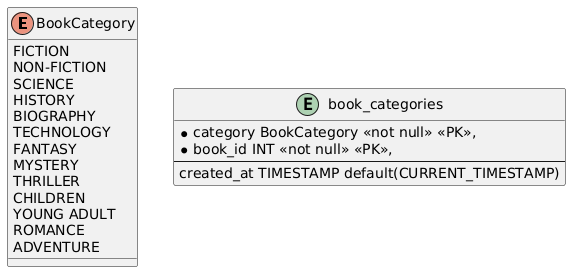

The diagram above was rendered by PlantUML. Its source (embedded in the PNG):
@startuml
enum BookCategory {
    FICTION
    NON-FICTION
    SCIENCE
    HISTORY
    BIOGRAPHY
    TECHNOLOGY
    FANTASY
    MYSTERY
    THRILLER
    CHILDREN
    YOUNG ADULT
    ROMANCE
    ADVENTURE
}

entity "book_categories" {
    *category BookCategory <<not null>> <<PK>>,
    *book_id INT <<not null>> <<PK>>,
    --
    created_at TIMESTAMP default(CURRENT_TIMESTAMP)
}
@enduml